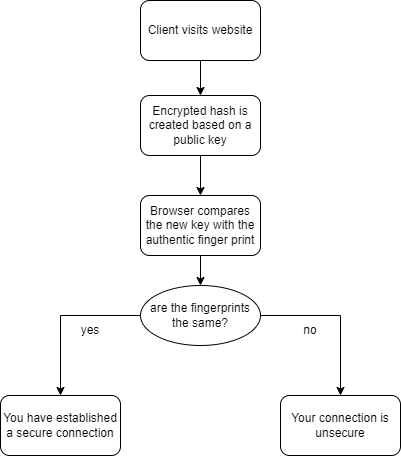

The diagram above was exported from draw.io. Its source (the exported page's mxGraphModel, read from the mxfile embedded in the PNG):
<mxGraphModel dx="1422" dy="772" grid="1" gridSize="10" guides="1" tooltips="1" connect="1" arrows="1" fold="1" page="1" pageScale="1" pageWidth="827" pageHeight="1169" math="0" shadow="0">
  <root>
    <mxCell id="WIyWlLk6GJQsqaUBKTNV-0" />
    <mxCell id="WIyWlLk6GJQsqaUBKTNV-1" parent="WIyWlLk6GJQsqaUBKTNV-0" />
    <mxCell id="RR2zJC5y49Yja1MMVpkA-2" style="edgeStyle=orthogonalEdgeStyle;rounded=0;orthogonalLoop=1;jettySize=auto;html=1;entryX=0.5;entryY=0;entryDx=0;entryDy=0;" edge="1" parent="WIyWlLk6GJQsqaUBKTNV-1" source="RR2zJC5y49Yja1MMVpkA-0" target="RR2zJC5y49Yja1MMVpkA-1">
      <mxGeometry relative="1" as="geometry" />
    </mxCell>
    <mxCell id="RR2zJC5y49Yja1MMVpkA-0" value="Client visits website" style="rounded=1;whiteSpace=wrap;html=1;" vertex="1" parent="WIyWlLk6GJQsqaUBKTNV-1">
      <mxGeometry x="320" y="555" width="120" height="60" as="geometry" />
    </mxCell>
    <mxCell id="RR2zJC5y49Yja1MMVpkA-5" value="" style="edgeStyle=orthogonalEdgeStyle;rounded=0;orthogonalLoop=1;jettySize=auto;html=1;" edge="1" parent="WIyWlLk6GJQsqaUBKTNV-1" source="RR2zJC5y49Yja1MMVpkA-1" target="RR2zJC5y49Yja1MMVpkA-4">
      <mxGeometry relative="1" as="geometry" />
    </mxCell>
    <mxCell id="RR2zJC5y49Yja1MMVpkA-1" value="Encrypted hash is created based on a public key" style="rounded=1;whiteSpace=wrap;html=1;" vertex="1" parent="WIyWlLk6GJQsqaUBKTNV-1">
      <mxGeometry x="320" y="650" width="120" height="60" as="geometry" />
    </mxCell>
    <mxCell id="RR2zJC5y49Yja1MMVpkA-7" value="" style="edgeStyle=orthogonalEdgeStyle;rounded=0;orthogonalLoop=1;jettySize=auto;html=1;" edge="1" parent="WIyWlLk6GJQsqaUBKTNV-1" source="RR2zJC5y49Yja1MMVpkA-4" target="RR2zJC5y49Yja1MMVpkA-6">
      <mxGeometry relative="1" as="geometry" />
    </mxCell>
    <mxCell id="RR2zJC5y49Yja1MMVpkA-4" value="Browser compares the new key with the authentic finger print" style="whiteSpace=wrap;html=1;rounded=1;" vertex="1" parent="WIyWlLk6GJQsqaUBKTNV-1">
      <mxGeometry x="320" y="750" width="120" height="60" as="geometry" />
    </mxCell>
    <mxCell id="RR2zJC5y49Yja1MMVpkA-8" style="edgeStyle=orthogonalEdgeStyle;rounded=0;orthogonalLoop=1;jettySize=auto;html=1;entryX=0.5;entryY=0;entryDx=0;entryDy=0;" edge="1" parent="WIyWlLk6GJQsqaUBKTNV-1" source="RR2zJC5y49Yja1MMVpkA-6" target="RR2zJC5y49Yja1MMVpkA-10">
      <mxGeometry relative="1" as="geometry">
        <mxPoint x="520" y="930" as="targetPoint" />
      </mxGeometry>
    </mxCell>
    <mxCell id="RR2zJC5y49Yja1MMVpkA-9" style="edgeStyle=orthogonalEdgeStyle;rounded=0;orthogonalLoop=1;jettySize=auto;html=1;" edge="1" parent="WIyWlLk6GJQsqaUBKTNV-1" source="RR2zJC5y49Yja1MMVpkA-6">
      <mxGeometry relative="1" as="geometry">
        <mxPoint x="240" y="950" as="targetPoint" />
        <Array as="points">
          <mxPoint x="240" y="870" />
          <mxPoint x="240" y="940" />
        </Array>
      </mxGeometry>
    </mxCell>
    <mxCell id="RR2zJC5y49Yja1MMVpkA-6" value="are the fingerprints the same?" style="ellipse;whiteSpace=wrap;html=1;rounded=1;" vertex="1" parent="WIyWlLk6GJQsqaUBKTNV-1">
      <mxGeometry x="320" y="840" width="120" height="60" as="geometry" />
    </mxCell>
    <mxCell id="RR2zJC5y49Yja1MMVpkA-10" value="Your connection is unsecure" style="rounded=1;whiteSpace=wrap;html=1;" vertex="1" parent="WIyWlLk6GJQsqaUBKTNV-1">
      <mxGeometry x="460" y="950" width="120" height="60" as="geometry" />
    </mxCell>
    <mxCell id="RR2zJC5y49Yja1MMVpkA-11" value="You have established a secure connection" style="rounded=1;whiteSpace=wrap;html=1;" vertex="1" parent="WIyWlLk6GJQsqaUBKTNV-1">
      <mxGeometry x="180" y="950" width="120" height="60" as="geometry" />
    </mxCell>
    <mxCell id="RR2zJC5y49Yja1MMVpkA-14" value="no" style="text;html=1;strokeColor=none;fillColor=none;align=center;verticalAlign=middle;whiteSpace=wrap;rounded=0;" vertex="1" parent="WIyWlLk6GJQsqaUBKTNV-1">
      <mxGeometry x="460" y="870" width="60" height="30" as="geometry" />
    </mxCell>
    <mxCell id="RR2zJC5y49Yja1MMVpkA-15" value="yes" style="text;html=1;strokeColor=none;fillColor=none;align=center;verticalAlign=middle;whiteSpace=wrap;rounded=0;" vertex="1" parent="WIyWlLk6GJQsqaUBKTNV-1">
      <mxGeometry x="240" y="870" width="60" height="30" as="geometry" />
    </mxCell>
  </root>
</mxGraphModel>